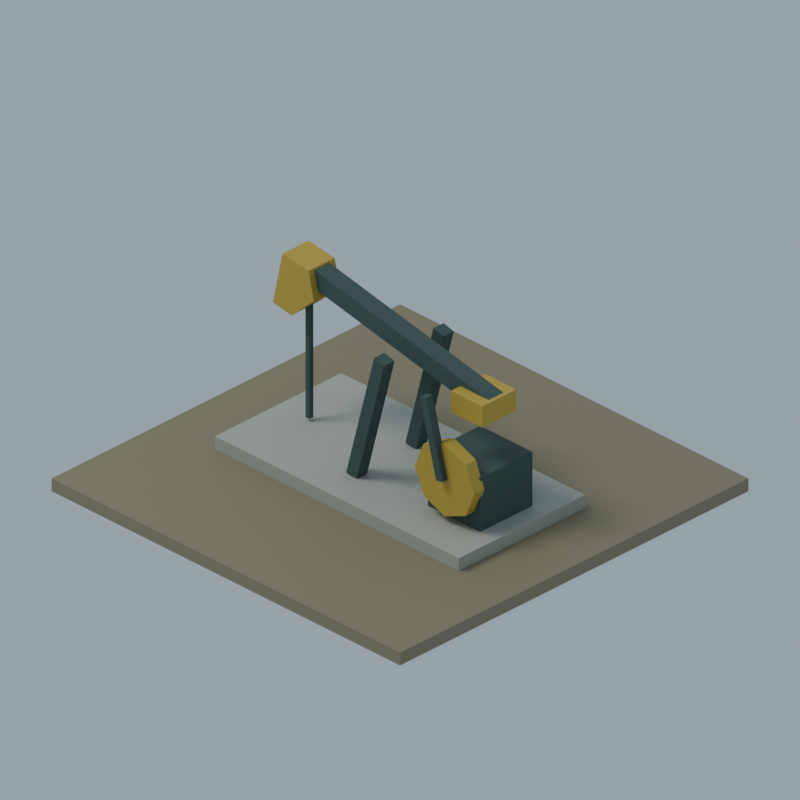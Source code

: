 # Source: primary-tile-oil-01.blend  (saved by Blender 4.3.34; exported with 4.5.12 LTS)
import bpy
from mathutils import Matrix  # noqa: F401  (used for matrix-valued properties, if any)

bpy.ops.wm.read_factory_settings(use_empty=True)
scene = bpy.context.scene
scene.name = 'Scene'

# ---- materials (node trees are filled in below, after node groups)
mat_oilsoil = bpy.data.materials.new('oilsoil')
mat_stone = bpy.data.materials.new('stone')
mat_steel = bpy.data.materials.new('steel')
mat_yellow = bpy.data.materials.new('yellow')

# ---- material node trees
mat_oilsoil.use_nodes = True; mat_oilsoil.node_tree.nodes.clear()
_N = mat_oilsoil.node_tree.nodes; _L = mat_oilsoil.node_tree.links
n0 = _N.new('ShaderNodeBsdfPrincipled'); n0.name = 'Principled BSDF'; n0.location = (10, 300)
n0.inputs[0].default_value = (0.3419, 0.2961, 0.2016, 1.0)
n0.inputs[2].default_value = 0.65
n1 = _N.new('ShaderNodeOutputMaterial'); n1.name = 'Material Output'; n1.location = (300, 300)
_L.new(n0.outputs[0], n1.inputs[0])
n1.is_active_output = True
mat_stone.use_nodes = True; mat_stone.node_tree.nodes.clear()
_N = mat_stone.node_tree.nodes; _L = mat_stone.node_tree.links
n0 = _N.new('ShaderNodeBsdfPrincipled'); n0.name = 'Principled BSDF'; n0.location = (10, 300)
n0.inputs[0].default_value = (0.5089, 0.521, 0.4508, 1.0)
n0.inputs[2].default_value = 0.65
n1 = _N.new('ShaderNodeOutputMaterial'); n1.name = 'Material Output'; n1.location = (300, 300)
_L.new(n0.outputs[0], n1.inputs[0])
n1.is_active_output = True
mat_steel.use_nodes = True; mat_steel.node_tree.nodes.clear()
_N = mat_steel.node_tree.nodes; _L = mat_steel.node_tree.links
n0 = _N.new('ShaderNodeBsdfPrincipled'); n0.name = 'Principled BSDF'; n0.location = (10, 300)
n0.inputs[0].default_value = (0.0999, 0.147, 0.1329, 1.0)
n0.inputs[2].default_value = 0.65
n1 = _N.new('ShaderNodeOutputMaterial'); n1.name = 'Material Output'; n1.location = (300, 300)
_L.new(n0.outputs[0], n1.inputs[0])
n1.is_active_output = True
mat_yellow.use_nodes = True; mat_yellow.node_tree.nodes.clear()
_N = mat_yellow.node_tree.nodes; _L = mat_yellow.node_tree.links
n0 = _N.new('ShaderNodeBsdfPrincipled'); n0.name = 'Principled BSDF'; n0.location = (10, 300)
n0.inputs[0].default_value = (0.624, 0.4564, 0.107, 1.0)
n0.inputs[2].default_value = 0.65
n1 = _N.new('ShaderNodeOutputMaterial'); n1.name = 'Material Output'; n1.location = (300, 300)
_L.new(n0.outputs[0], n1.inputs[0])
n1.is_active_output = True

# ---- world
world_world = bpy.data.worlds.new('World'); scene.world = world_world
world_world.use_nodes = True; world_world.node_tree.nodes.clear()
_N = world_world.node_tree.nodes; _L = world_world.node_tree.links
n0 = _N.new('ShaderNodeBackground'); n0.name = 'Background'; n0.location = (10, 300)
n0.inputs[0].default_value = (0.55, 0.65, 0.75, 1.0)
n0.inputs[1].default_value = 0.55
n1 = _N.new('ShaderNodeOutputWorld'); n1.name = 'World Output'; n1.location = (300, 300)
_L.new(n0.outputs[0], n1.inputs[0])
n1.is_active_output = True

# ---- cameras
cam_camera = bpy.data.cameras.new('Camera')
cam_camera.type = 'ORTHO'
cam_camera.ortho_scale = 6.493

# ---- lights
light_area = bpy.data.lights.new('Area', 'AREA')
light_area.energy = 2800.0
light_area.shape = 'DISK'
light_area.size = 12.0
light_area.size_y = 1.0

# ---- meshes
me_tileground = bpy.data.meshes.new('TileGround')
me_tileground.from_pydata([(-2.0, -2.0, -0.06), (2.0, -2.0, -0.06), (2.0, 2.0, -0.06), (-2.0, 2.0, -0.06), (-2.0, -2.0, 0.06), (2.0, -2.0, 0.06), (2.0, 2.0, 0.06), (-2.0, 2.0, 0.06)], [], [(0, 3, 2, 1), (0, 1, 5, 4), (1, 2, 6, 5), (2, 3, 7, 6), (3, 0, 4, 7), (4, 5, 6, 7)])
me_tileground.materials.append(mat_oilsoil)
me_tileground.update()
me_pumpfoundation = bpy.data.meshes.new('PumpFoundation')
me_pumpfoundation.from_pydata([(-1.4, -0.725, -0.06), (1.4, -0.725, -0.06), (1.4, 0.725, -0.06), (-1.4, 0.725, -0.06), (-1.4, -0.725, 0.06), (1.4, -0.725, 0.06), (1.4, 0.725, 0.06), (-1.4, 0.725, 0.06)], [], [(0, 3, 2, 1), (0, 1, 5, 4), (1, 2, 6, 5), (2, 3, 7, 6), (3, 0, 4, 7), (4, 5, 6, 7)])
me_pumpfoundation.materials.append(mat_stone)
me_pumpfoundation.update()
me_pumpleg = bpy.data.meshes.new('PumpLeg')
me_pumpleg.from_pydata([(-0.06, -0.06, -0.621), (0.06, -0.06, -0.621), (0.06, 0.06, -0.621), (-0.06, 0.06, -0.621), (-0.06, -0.06, 0.621), (0.06, -0.06, 0.621), (0.06, 0.06, 0.621), (-0.06, 0.06, 0.621)], [], [(0, 3, 2, 1), (0, 1, 5, 4), (1, 2, 6, 5), (2, 3, 7, 6), (3, 0, 4, 7), (4, 5, 6, 7)])
me_pumpleg.materials.append(mat_steel)
me_pumpleg.update()
me_walkingbeam = bpy.data.meshes.new('WalkingBeam')
me_walkingbeam.from_pydata([(-0.085, -0.085, -1.091), (0.085, -0.085, -1.091), (0.085, 0.085, -1.091), (-0.085, 0.085, -1.091), (-0.085, -0.085, 1.091), (0.085, -0.085, 1.091), (0.085, 0.085, 1.091), (-0.085, 0.085, 1.091)], [], [(0, 3, 2, 1), (0, 1, 5, 4), (1, 2, 6, 5), (2, 3, 7, 6), (3, 0, 4, 7), (4, 5, 6, 7)])
me_walkingbeam.materials.append(mat_steel)
me_walkingbeam.update()
me_pumprod = bpy.data.meshes.new('PumpRod')
me_pumprod.from_pydata([(-0.0225, -0.0225, -0.73), (0.0225, -0.0225, -0.73), (0.0225, 0.0225, -0.73), (-0.0225, 0.0225, -0.73), (-0.0225, -0.0225, 0.73), (0.0225, -0.0225, 0.73), (0.0225, 0.0225, 0.73), (-0.0225, 0.0225, 0.73)], [], [(0, 3, 2, 1), (0, 1, 5, 4), (1, 2, 6, 5), (2, 3, 7, 6), (3, 0, 4, 7), (4, 5, 6, 7)])
me_pumprod.materials.append(mat_steel)
me_pumprod.update()
me_pumphorsehead = bpy.data.meshes.new('PumpHorseHead')
me_pumphorsehead.from_pydata([(-1.2, -0.15, 1.68), (-0.9, -0.15, 1.64), (-0.84, -0.15, 1.38), (-1.1, -0.15, 1.14), (-1.31, -0.15, 1.18), (-1.2, 0.15, 1.68), (-0.9, 0.15, 1.64), (-0.84, 0.15, 1.38), (-1.1, 0.15, 1.14), (-1.31, 0.15, 1.18)], [], [(4, 3, 2, 1, 0), (5, 6, 7, 8, 9), (0, 1, 6, 5), (1, 2, 7, 6), (2, 3, 8, 7), (3, 4, 9, 8), (4, 0, 5, 9)])
me_pumphorsehead.materials.append(mat_yellow)
me_pumphorsehead.update()
me_motorhousing = bpy.data.meshes.new('MotorHousing')
me_motorhousing.from_pydata([(-0.3, -0.3, -0.255), (0.3, -0.3, -0.255), (0.3, 0.3, -0.255), (-0.3, 0.3, -0.255), (-0.3, -0.3, 0.255), (0.3, -0.3, 0.255), (0.3, 0.3, 0.255), (-0.3, 0.3, 0.255)], [], [(0, 3, 2, 1), (0, 1, 5, 4), (1, 2, 6, 5), (2, 3, 7, 6), (3, 0, 4, 7), (4, 5, 6, 7)])
me_motorhousing.materials.append(mat_steel)
me_motorhousing.update()
me_cylinder = bpy.data.meshes.new('Cylinder')
me_cylinder.from_pydata([(0.0, 0.34, -0.06), (0.0, 0.34, 0.06), (0.2404, 0.2404, -0.06), (0.2404, 0.2404, 0.06), (0.34, 0.0, -0.06), (0.34, 0.0, 0.06), (0.2404, -0.2404, -0.06), (0.2404, -0.2404, 0.06), (0.0, -0.34, -0.06), (0.0, -0.34, 0.06), (-0.2404, -0.2404, -0.06), (-0.2404, -0.2404, 0.06), (-0.34, 0.0, -0.06), (-0.34, 0.0, 0.06), (-0.2404, 0.2404, -0.06), (-0.2404, 0.2404, 0.06)], [], [(0, 1, 3, 2), (2, 3, 5, 4), (4, 5, 7, 6), (6, 7, 9, 8), (8, 9, 11, 10), (10, 11, 13, 12), (3, 1, 15, 13, 11, 9, 7, 5), (12, 13, 15, 14), (14, 15, 1, 0), (0, 2, 4, 6, 8, 10, 12, 14)])
_uv = me_cylinder.uv_layers.new(name='UVMap')
_uv.uv.foreach_set('vector', [1.0, 0.5, 1.0, 1.0, 0.875, 1.0, 0.875, 0.5, 0.875, 0.5, 0.875, 1.0, 0.75, 1.0, 0.75, 0.5, 0.75, 0.5, 0.75, 1.0, 0.625, 1.0, 0.625, 0.5, 0.625, 0.5, 0.625, 1.0, 0.5, 1.0, 0.5, 0.5, 0.5, 0.5, 0.5, 1.0, 0.375, 1.0, 0.375, 0.5, 0.375, 0.5, 0.375, 1.0, 0.25, 1.0, 0.25, 0.5, 0.4197, 0.4197, 0.25, 0.49, 0.08029, 0.4197, 0.01, 0.25, 0.08029, 0.08029, 0.25, 0.01, 0.4197, 0.08029, 0.49, 0.25, 0.25, 0.5, 0.25, 1.0, 0.125, 1.0, 0.125, 0.5, 0.125, 0.5, 0.125, 1.0, 0.0, 1.0, 0.0, 0.5, 0.75, 0.49, 0.9197, 0.4197, 0.99, 0.25, 0.9197, 0.08029, 0.75, 0.01, 0.5803, 0.08029, 0.51, 0.25, 0.5803, 0.4197])
me_cylinder.materials.append(mat_yellow)
me_cylinder.update()
me_crankrod = bpy.data.meshes.new('CrankRod')
me_crankrod.from_pydata([(-0.0375, -0.0375, -0.3675), (0.0375, -0.0375, -0.3675), (0.0375, 0.0375, -0.3675), (-0.0375, 0.0375, -0.3675), (-0.0375, -0.0375, 0.3675), (0.0375, -0.0375, 0.3675), (0.0375, 0.0375, 0.3675), (-0.0375, 0.0375, 0.3675)], [], [(0, 3, 2, 1), (0, 1, 5, 4), (1, 2, 6, 5), (2, 3, 7, 6), (3, 0, 4, 7), (4, 5, 6, 7)])
me_crankrod.materials.append(mat_steel)
me_crankrod.update()
me_counterweight = bpy.data.meshes.new('Counterweight')
me_counterweight.from_pydata([(-0.18, -0.195, -0.1), (0.18, -0.195, -0.1), (0.18, 0.195, -0.1), (-0.18, 0.195, -0.1), (-0.18, -0.195, 0.1), (0.18, -0.195, 0.1), (0.18, 0.195, 0.1), (-0.18, 0.195, 0.1)], [], [(0, 3, 2, 1), (0, 1, 5, 4), (1, 2, 6, 5), (2, 3, 7, 6), (3, 0, 4, 7), (4, 5, 6, 7)])
me_counterweight.materials.append(mat_yellow)
me_counterweight.update()

# ---- objects
ob_tileground = bpy.data.objects.new('TileGround', me_tileground)
ob_pumpfoundation = bpy.data.objects.new('PumpFoundation', me_pumpfoundation)
ob_pumpleg = bpy.data.objects.new('PumpLeg', me_pumpleg)
ob_pumpleg_001 = bpy.data.objects.new('PumpLeg.001', me_pumpleg)
ob_walkingbeam = bpy.data.objects.new('WalkingBeam', me_walkingbeam)
ob_pumprod = bpy.data.objects.new('PumpRod', me_pumprod)
ob_pumphorsehead = bpy.data.objects.new('PumpHorseHead', me_pumphorsehead)
ob_motorhousing = bpy.data.objects.new('MotorHousing', me_motorhousing)
ob_counterwheel = bpy.data.objects.new('Counterwheel', me_cylinder)
ob_crankrod = bpy.data.objects.new('CrankRod', me_crankrod)
ob_counterweight = bpy.data.objects.new('Counterweight', me_counterweight)
ob_camera = bpy.data.objects.new('Camera', cam_camera)
ob_key = bpy.data.objects.new('Key', light_area)

# ---- transforms, parenting, visibility, modifiers, constraints
ob_tileground.location = (0.0, 0.0, -0.06)
ob_pumpfoundation.location = (0.0, 0.0, 0.06)
ob_pumpleg.location = (0.0, -0.34, 0.72)
ob_pumpleg.rotation_euler = (0.2606, -1.473e-07, 1.571)
ob_pumpleg_001.location = (0.0, 0.34, 0.72)
ob_pumpleg_001.rotation_euler = (0.2606, -1.473e-07, 1.571)
ob_walkingbeam.location = (0.05, 0.0, 1.345)
ob_walkingbeam.rotation_euler = (1.769, 6.521e-08, 1.571)
ob_pumprod.location = (-1.04, 0.0, 0.88)
ob_pumprod.rotation_euler = (0.0, -0.0, -3.142)
ob_pumphorsehead.location = (0.0, 0.0, 0.0)
ob_motorhousing.location = (0.92, 0.0, 0.37)
ob_counterwheel.location = (0.91, -0.34, 0.52)
ob_counterwheel.rotation_euler = (1.571, 0.0, 0.0)
ob_crankrod.location = (0.815, -0.42, 0.885)
ob_crankrod.rotation_euler = (0.2615, 3.557e-07, -1.571)
ob_counterweight.location = (0.96, 0.0, 1.12)
ob_camera.location = (40.0, -40.0, 33.41)
ob_camera.rotation_euler = (1.047, -2.392e-08, 0.7854)
ob_key.location = (-12.0, -14.0, 28.0)
ob_key.rotation_euler = (0.5921, -2.519e-08, -0.7086)

# ---- collection membership
scene.collection.objects.link(ob_tileground)
scene.collection.objects.link(ob_pumpfoundation)
scene.collection.objects.link(ob_pumpleg)
scene.collection.objects.link(ob_pumpleg_001)
scene.collection.objects.link(ob_walkingbeam)
scene.collection.objects.link(ob_pumprod)
scene.collection.objects.link(ob_pumphorsehead)
scene.collection.objects.link(ob_motorhousing)
scene.collection.objects.link(ob_counterwheel)
scene.collection.objects.link(ob_crankrod)
scene.collection.objects.link(ob_counterweight)
scene.collection.objects.link(ob_camera)
scene.collection.objects.link(ob_key)

# ---- scene / render settings (as saved in the file)
scene.camera = ob_camera
scene.frame_start = 1; scene.frame_end = 250; scene.frame_set(1)
scene.render.engine = 'CYCLES'
scene.render.resolution_x = 900
scene.render.resolution_y = 900
scene.render.film_transparent = True
scene.cycles.use_denoising = False
scene.cycles.samples = 48
scene.view_settings.look = 'AgX - Medium High Contrast'
bpy.context.view_layer.update()
